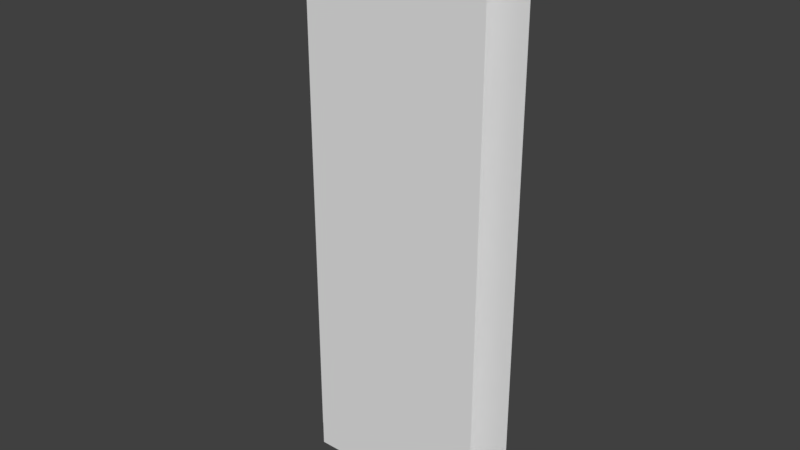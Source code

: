# Source: corner_both.blend  (saved by Blender 2.78.0; exported with 4.5.12 LTS)
import bpy
from mathutils import Matrix  # noqa: F401  (used for matrix-valued properties, if any)

bpy.ops.wm.read_factory_settings(use_empty=True)
scene = bpy.context.scene
scene.name = 'Scene'

# ---- collections
col_collection_1 = bpy.data.collections.new('Collection 1'); scene.collection.children.link(col_collection_1)

# ---- materials (node trees are filled in below, after node groups)
mat_material = bpy.data.materials.new('Material')
mat_material.alpha_threshold = 0.0
mat_material.use_transparent_shadow = False
mat_material.roughness = 0.5
mat_material.line_color = (0.0, 0.0, 0.0, 1.0)

# ---- material node trees

# ---- world
world_world = bpy.data.worlds.new('World'); scene.world = world_world
world_world.color = (0.05088, 0.05088, 0.05088)
world_world.use_sun_shadow = False
world_world.sun_shadow_jitter_overblur = 0.0
world_world.cycles.sampling_method = 'MANUAL'

# ---- meshes
me_cube_001 = bpy.data.meshes.new('Cube.001')
me_cube_001.from_pydata([(-0.5, 0.05, 0.0), (0.5, 0.05, 0.0), (-0.5, 0.05, 2.4), (0.5, 0.05, 2.4)], [], [(0, 2, 3, 1)])
_uv = me_cube_001.uv_layers.new(name='UVMap')
_uv.uv.foreach_set('vector', [6.616e-06, 1.407e-05, 6.616e-06, 2.4, 1.0, 2.4, 1.0, 1.407e-05])
me_cube_001.materials.append(mat_material)
me_cube_001.use_remesh_preserve_volume = False
me_cube_001.use_remesh_preserve_attributes = False
me_cube_001.use_mirror_vertex_groups = False
me_cube_001.update()
me_cube = bpy.data.meshes.new('Cube')
me_cube.from_pydata([(0.4, -0.05, 2.4), (0.4, -0.05, 0.0), (-0.4, -0.05, 2.4), (-0.4, -0.05, 0.0)], [], [(2, 3, 1, 0)])
_uv = me_cube.uv_layers.new(name='UVMap')
_uv.uv.foreach_set('vector', [0.1, 2.4, 0.1, 1.407e-05, 0.9, 1.407e-05, 0.9, 2.4])
me_cube.materials.append(mat_material)
me_cube.use_remesh_preserve_volume = False
me_cube.use_remesh_preserve_attributes = False
me_cube.use_mirror_vertex_groups = False
me_cube.update()

# ---- objects
ob_back = bpy.data.objects.new('Back', me_cube_001)
ob_front = bpy.data.objects.new('Front', me_cube)

# ---- transforms, parenting, visibility, modifiers, constraints
ob_back.location = (0.0, 0.0, 0.0)
ob_back.lock_rotations_4d = False
ob_back.empty_display_type = 'ARROWS'
ob_back.lineart.crease_threshold = 0.0
ob_front.location = (0.0, 0.0, 0.0)
ob_front.lock_rotations_4d = False
ob_front.empty_display_type = 'ARROWS'
ob_front.lineart.crease_threshold = 0.0

# ---- collection membership
col_collection_1.objects.link(ob_back)
col_collection_1.objects.link(ob_front)

# ---- scene / render settings (as saved in the file)
scene.frame_start = 1; scene.frame_end = 250; scene.frame_set(1)
scene.render.engine = 'BLENDER_EEVEE_NEXT'
scene.render.resolution_percentage = 50
scene.render.dither_intensity = 0.0
scene.cycles.use_denoising = False
scene.cycles.samples = 128
scene.cycles.sampling_pattern = 'TABULATED_SOBOL'
scene.cycles.light_sampling_threshold = 0.0
scene.cycles.use_adaptive_sampling = False
scene.cycles.use_light_tree = False
scene.cycles.blur_glossy = 0.0
scene.cycles.sample_clamp_indirect = 0.0
scene.view_settings.view_transform = 'Standard'
bpy.context.view_layer.update()

# ---- added for rendering (the .blend has no active camera and no usable light): camera, sun
cam_auto = bpy.data.cameras.new('AutoCamera')
cam_auto.lens = 50.0
cam_auto.sensor_width = 36.0
cam_auto.clip_end = 1000.0
ob_auto_camera = bpy.data.objects.new('AutoCamera', cam_auto)
scene.collection.objects.link(ob_auto_camera)
ob_auto_camera.location = (2.40736, -2.88884, 3.12589)
ob_auto_camera.rotation_euler = (1.09748, -7.21219e-08, 0.694738)
scene.camera = ob_auto_camera
light_auto_sun = bpy.data.lights.new('AutoSun', 'SUN')
light_auto_sun.energy = 3.0
light_auto_sun.angle = 0.0523599
ob_auto_sun = bpy.data.objects.new('AutoSun', light_auto_sun)
scene.collection.objects.link(ob_auto_sun)
ob_auto_sun.rotation_euler = (0.872665, 0.174533, 0.523599)
bpy.context.view_layer.update()

